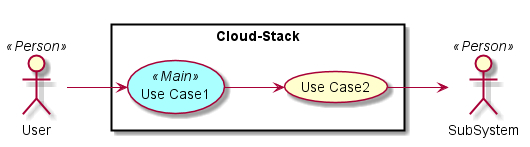

The diagram above was rendered by PlantUML. Its source (embedded in the PNG):
@startuml

left to right direction

skinparam usecase {
  BackgroudnColor #ffffaa
  BackgroundColor<<Main>> #aaffff
}
actor :User: <<Person>>
actor :SubSystem: <<Person>>


rectangle "Cloud-Stack" {
UseCase UC1 <<Main>> as "Use Case1"
UseCase UC2  as "Use Case2"


User --> UC1
UC1 --> UC2
UC2 --> SubSystem
}

@enduml